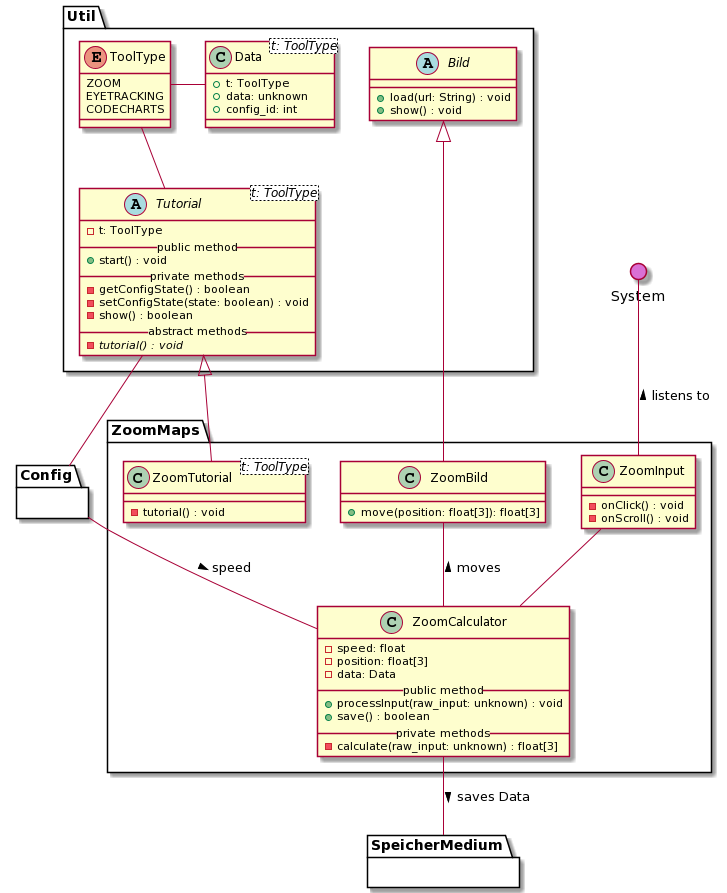

The diagram above was rendered by PlantUML. Its source (embedded in the PNG):
@startuml
' skinparam backgroundColor transparent
() System #DA70D5
top to bottom direction

package Util {
    ' --- TUTORIAL ---
    abstract Tutorial<t: ToolType> {
      - t: ToolType
      __public method__
      + start() : void
      __private methods__
      - getConfigState() : boolean
      - setConfigState(state: boolean) : void
      - show() : boolean
      __abstract methods__
      - {abstract} tutorial() : void
    }

    enum ToolType {
      ZOOM
      EYETRACKING
      CODECHARTS
    }

    ' Interaktionen
    Tutorial -u- ToolType
    Data -r- ToolType
    Tutorial -d- Config


    ' --- BILD ---

    abstract Bild {
      + load(url: String) : void
      + show() : void
    }

    class Data<t: ToolType> {
        + t: ToolType
        + data: unknown
        + config_id: int
    }
}



' === ZOOM MAPS ===
package ZoomMaps {

    ' Zoom Input
    class ZoomInput {
        - onClick() : void
        - onScroll() : void
    }

    ' Zoom Tutorial
    class ZoomTutorial<t: ToolType> {
        - tutorial() : void
    }

    ' Zoom Calculator
    class ZoomCalculator {
        - speed: float
        - position: float[3]
        - data: Data
        __public method__
        + processInput(raw_input: unknown) : void
        + save() : boolean
        __private methods__
        - calculate(raw_input: unknown) : float[3]
    }

    ' Zoom Bild
    class ZoomBild {
        + move(position: float[3]): float[3]
    }


    ' Vererbungen
    Bild <|-- ZoomBild
    Tutorial <|-- ZoomTutorial

    ' Interaktionen
    ZoomInput -d- ZoomCalculator
    ZoomCalculator  -u- ZoomBild : > moves

    ' Andere Module
    ZoomCalculator -- SpeicherMedium : > saves Data
    ZoomCalculator -l- Config : < speed
    ZoomInput -u- System : > listens to

}

' Blackboxen / Andere Module
package Config {}

package SpeicherMedium {}
@enduml